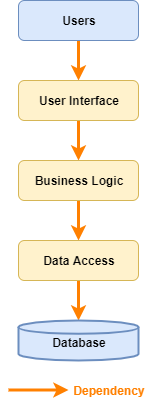

The diagram above was exported from draw.io. Its source (the exported page's mxGraphModel, read from the mxfile embedded in the PNG):
<mxGraphModel dx="868" dy="411" grid="1" gridSize="10" guides="1" tooltips="1" connect="1" arrows="1" fold="1" page="1" pageScale="1" pageWidth="850" pageHeight="1100" math="0" shadow="0">
  <root>
    <mxCell id="0" />
    <mxCell id="1" parent="0" />
    <mxCell id="hoIVqcJ50_7qzDen5r93-6" value="" style="edgeStyle=orthogonalEdgeStyle;rounded=0;orthogonalLoop=1;jettySize=auto;html=1;strokeWidth=3;strokeColor=#FF8000;" parent="1" source="hoIVqcJ50_7qzDen5r93-1" target="hoIVqcJ50_7qzDen5r93-2" edge="1">
      <mxGeometry relative="1" as="geometry" />
    </mxCell>
    <mxCell id="hoIVqcJ50_7qzDen5r93-1" value="Users" style="rounded=1;whiteSpace=wrap;html=1;fontStyle=1;fillColor=#dae8fc;strokeColor=#6c8ebf;" parent="1" vertex="1">
      <mxGeometry x="320" y="80" width="120" height="40" as="geometry" />
    </mxCell>
    <mxCell id="hoIVqcJ50_7qzDen5r93-7" value="" style="edgeStyle=orthogonalEdgeStyle;rounded=0;orthogonalLoop=1;jettySize=auto;html=1;strokeWidth=3;strokeColor=#FF8000;" parent="1" source="hoIVqcJ50_7qzDen5r93-2" target="hoIVqcJ50_7qzDen5r93-3" edge="1">
      <mxGeometry relative="1" as="geometry" />
    </mxCell>
    <mxCell id="hoIVqcJ50_7qzDen5r93-2" value="User Interface" style="rounded=1;whiteSpace=wrap;html=1;fontStyle=1;fillColor=#fff2cc;strokeColor=#d6b656;" parent="1" vertex="1">
      <mxGeometry x="320" y="160" width="120" height="40" as="geometry" />
    </mxCell>
    <mxCell id="hoIVqcJ50_7qzDen5r93-8" value="" style="edgeStyle=orthogonalEdgeStyle;rounded=0;orthogonalLoop=1;jettySize=auto;html=1;strokeWidth=3;strokeColor=#FF8000;" parent="1" source="hoIVqcJ50_7qzDen5r93-3" target="hoIVqcJ50_7qzDen5r93-4" edge="1">
      <mxGeometry relative="1" as="geometry" />
    </mxCell>
    <mxCell id="hoIVqcJ50_7qzDen5r93-3" value="Business Logic" style="rounded=1;whiteSpace=wrap;html=1;fontStyle=1;fillColor=#fff2cc;strokeColor=#d6b656;" parent="1" vertex="1">
      <mxGeometry x="320" y="240" width="120" height="40" as="geometry" />
    </mxCell>
    <mxCell id="hoIVqcJ50_7qzDen5r93-9" value="" style="edgeStyle=orthogonalEdgeStyle;rounded=0;orthogonalLoop=1;jettySize=auto;html=1;strokeWidth=3;strokeColor=#FF8000;" parent="1" source="hoIVqcJ50_7qzDen5r93-4" target="hoIVqcJ50_7qzDen5r93-5" edge="1">
      <mxGeometry relative="1" as="geometry" />
    </mxCell>
    <mxCell id="hoIVqcJ50_7qzDen5r93-4" value="Data Access" style="rounded=1;whiteSpace=wrap;html=1;fontStyle=1;fillColor=#fff2cc;strokeColor=#d6b656;" parent="1" vertex="1">
      <mxGeometry x="320" y="320" width="120" height="40" as="geometry" />
    </mxCell>
    <mxCell id="hoIVqcJ50_7qzDen5r93-5" value="Database" style="strokeWidth=2;html=1;shape=mxgraph.flowchart.database;whiteSpace=wrap;fontStyle=1;spacingTop=3;fillColor=#dae8fc;strokeColor=#6c8ebf;" parent="1" vertex="1">
      <mxGeometry x="320" y="400" width="120" height="40" as="geometry" />
    </mxCell>
    <mxCell id="hoIVqcJ50_7qzDen5r93-10" value="Dependency" style="text;html=1;strokeColor=none;fillColor=none;align=center;verticalAlign=middle;whiteSpace=wrap;rounded=0;fontColor=#FF8000;fontStyle=1" parent="1" vertex="1">
      <mxGeometry x="390" y="460" width="40" height="20" as="geometry" />
    </mxCell>
    <mxCell id="hoIVqcJ50_7qzDen5r93-12" value="" style="edgeStyle=orthogonalEdgeStyle;rounded=0;orthogonalLoop=1;jettySize=auto;html=1;strokeWidth=3;strokeColor=#FF8000;" parent="1" edge="1">
      <mxGeometry relative="1" as="geometry">
        <mxPoint x="310" y="469.5" as="sourcePoint" />
        <mxPoint x="370" y="469.5" as="targetPoint" />
      </mxGeometry>
    </mxCell>
  </root>
</mxGraphModel>